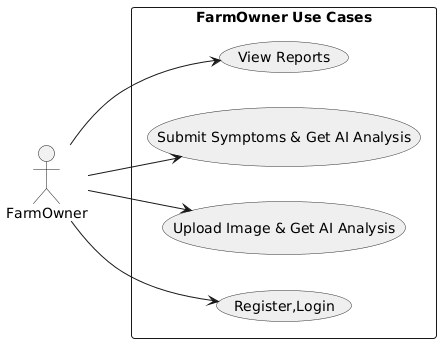

The diagram above was rendered by PlantUML. Its source (embedded in the PNG):
@startuml
left to right direction
skinparam packageStyle rectangle
skinparam usecase {
  BackgroundColor #EFEFEF
  BorderColor #333333
}

actor FarmOwner

rectangle "FarmOwner Use Cases" {
  
  (Register,Login) as UC_Register

  (Upload Image & Get AI Analysis) as UC_Upload
  (Submit Symptoms & Get AI Analysis) as UC_Symptoms
  (View Reports) as UC_Reports
  
  FarmOwner --> UC_Register

  FarmOwner --> UC_Upload
  FarmOwner --> UC_Symptoms
  FarmOwner --> UC_Reports
}
@enduml